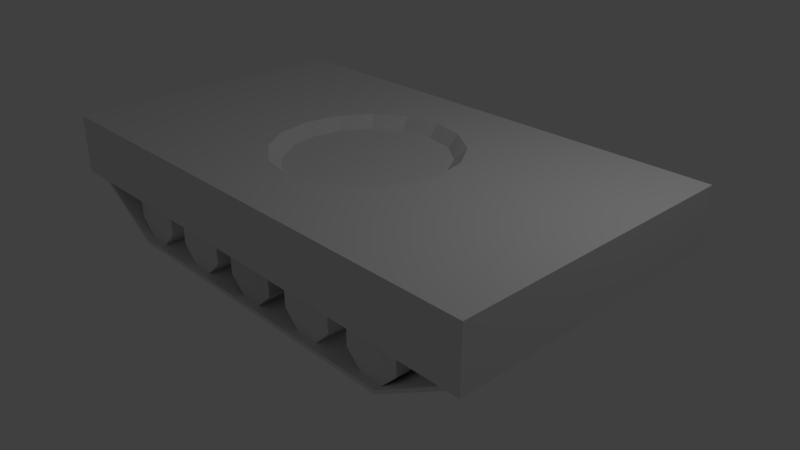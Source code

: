 # Source: T-90.blend  (saved by Blender 2.78.0; exported with 4.5.12 LTS)
import bpy
from mathutils import Matrix  # noqa: F401  (used for matrix-valued properties, if any)

bpy.ops.wm.read_factory_settings(use_empty=True)
scene = bpy.context.scene
scene.name = 'Scene'

# ---- collections
col_collection_1 = bpy.data.collections.new('Collection 1'); scene.collection.children.link(col_collection_1)
col_collection_2 = bpy.data.collections.new('Collection 2'); scene.collection.children.link(col_collection_2)
col_collection_2.hide_render = True
col_collection_2.hide_viewport = True
col_collection_3 = bpy.data.collections.new('Collection 3'); scene.collection.children.link(col_collection_3)
col_collection_3.hide_render = True
col_collection_3.hide_viewport = True

# ---- world
world_world = bpy.data.worlds.new('World'); scene.world = world_world
world_world.color = (0.05088, 0.05088, 0.05088)
world_world.use_sun_shadow = False
world_world.sun_shadow_jitter_overblur = 0.0
world_world.cycles.sampling_method = 'MANUAL'

# ---- cameras
cam_camera = bpy.data.cameras.new('Camera')
cam_camera.clip_end = 100.0
cam_camera.lens = 35.0
cam_camera.sensor_width = 32.0
cam_camera.sensor_height = 18.0
cam_camera.ortho_scale = 7.314
cam_camera.dof.focus_distance = 0.0
cam_camera.dof.aperture_fstop = 128.0

# ---- lights
light_lamp = bpy.data.lights.new('Lamp', 'POINT')
light_lamp.transmission_factor = 0.0
light_lamp.cutoff_distance = 30.0
light_lamp.energy = 100.0
light_lamp.shadow_buffer_clip_start = 1.001
light_lamp.shadow_soft_size = 0.1
light_lamp.shadow_maximum_resolution = 0.006
light_lamp.use_absolute_resolution = True

# ---- meshes
me_cube = bpy.data.meshes.new('Cube')
me_cube.from_pydata([(-1.0, -1.0, -1.2), (-1.0, -1.0, -0.4116), (-1.0, 1.0, -1.2), (-1.0, 1.0, -0.4116), (1.0, -1.0, -1.2), (1.0, -1.0, -0.4116), (1.0, 1.0, -1.2), (1.0, 1.0, -0.4116), (0.0, 1.0, -1.2), (0.0, 1.0, -0.4116), (0.0, -1.0, -1.2), (0.0, -1.0, -0.4116), (0.0, 0.605, -0.4116), (0.0, -0.605, -0.4116), (-0.1344, -0.559, -0.4116), (-0.2484, -0.4278, -0.4116), (-0.3245, -0.2315, -0.4116), (-0.3512, -3.099e-06, -0.4116), (-0.3245, 0.2315, -0.4116), (-0.2484, 0.4278, -0.4116), (-0.1344, 0.5589, -0.4116), (0.1344, 0.5589, -0.4116), (0.2484, 0.4278, -0.4116), (0.3245, 0.2315, -0.4116), (0.3512, -3.099e-06, -0.4116), (0.3245, -0.2315, -0.4116), (0.2484, -0.4278, -0.4116), (0.1344, -0.559, -0.4116), (0.0, 0.605, -0.4116), (0.0, -0.605, -0.4116), (-0.1344, -0.559, -0.4116), (-0.2484, -0.4278, -0.4116), (-0.3245, -0.2315, -0.4116), (-0.3512, -3.099e-06, -0.4116), (-0.3245, 0.2315, -0.4116), (-0.2484, 0.4278, -0.4116), (-0.1344, 0.5589, -0.4116), (0.1344, 0.5589, -0.4116), (0.2484, 0.4278, -0.4116), (0.3245, 0.2315, -0.4116), (0.3512, -3.099e-06, -0.4116), (0.3245, -0.2315, -0.4116), (0.2484, -0.4278, -0.4116), (0.1344, -0.559, -0.4116), (0.0, 0.605, -0.4116), (0.0, -0.605, -0.4116), (-0.1344, -0.559, -0.4116), (-0.2484, -0.4278, -0.4116), (-0.3245, -0.2315, -0.4116), (-0.3512, -3.099e-06, -0.4116), (-0.3245, 0.2315, -0.4116), (-0.2484, 0.4278, -0.4116), (-0.1344, 0.5589, -0.4116), (0.1344, 0.5589, -0.4116), (0.2484, 0.4278, -0.4116), (0.3245, 0.2315, -0.4116), (0.3512, -3.099e-06, -0.4116), (0.3245, -0.2315, -0.4116), (0.2484, -0.4278, -0.4116), (0.1344, -0.559, -0.4116), (0.0, 0.605, -0.4116), (0.0, -0.605, -0.4116), (-0.1344, -0.559, -0.4116), (-0.2484, -0.4278, -0.4116), (-0.3245, -0.2315, -0.4116), (-0.3512, -3.099e-06, -0.4116), (-0.3245, 0.2315, -0.4116), (-0.2484, 0.4278, -0.4116), (-0.1344, 0.5589, -0.4116), (0.1344, 0.5589, -0.4116), (0.2484, 0.4278, -0.4116), (0.3245, 0.2315, -0.4116), (0.3512, -3.099e-06, -0.4116), (0.3245, -0.2315, -0.4116), (0.2484, -0.4278, -0.4116), (0.1344, -0.559, -0.4116), (0.0, 0.5362, -0.5663), (0.0, -0.5362, -0.5663), (-0.1186, -0.4932, -0.5647), (-0.2162, -0.3725, -0.5599), (-0.2774, -0.1979, -0.5534), (-0.2972, -2.623e-06, -0.5498), (-0.2774, 0.1979, -0.5534), (-0.2162, 0.3725, -0.5599), (-0.1186, 0.4931, -0.5647), (0.1186, 0.4931, -0.5647), (0.2162, 0.3725, -0.5599), (0.2774, 0.1979, -0.5534), (0.2972, -2.623e-06, -0.5498), (0.2774, -0.1979, -0.5534), (0.2162, -0.3725, -0.5599), (0.1186, -0.4932, -0.5647)], [], [(0, 1, 3, 2), (8, 9, 7, 6), (6, 7, 5, 4), (10, 11, 1, 0), (8, 6, 4, 10), (9, 3, 1, 11, 13, 14, 15, 16, 17, 18, 19, 20, 12), (7, 9, 12, 21, 22, 23, 24, 25, 26, 27, 13, 11, 5), (2, 8, 10, 0), (4, 5, 11, 10), (2, 3, 9, 8), (16, 15, 31, 32), (22, 21, 37, 38), (23, 22, 38, 39), (17, 16, 32, 33), (24, 23, 39, 40), (18, 17, 33, 34), (25, 24, 40, 41), (19, 18, 34, 35), (26, 25, 41, 42), (20, 19, 35, 36), (27, 26, 42, 43), (12, 20, 36, 28), (14, 13, 29, 30), (13, 27, 43, 29), (21, 12, 28, 37), (15, 14, 30, 31), (28, 36, 52, 44), (30, 29, 45, 46), (29, 43, 59, 45), (37, 28, 44, 53), (31, 30, 46, 47), (37, 38, 54, 53), (31, 32, 48, 47), (39, 38, 54, 55), (33, 32, 48, 49), (40, 39, 55, 56), (34, 33, 49, 50), (41, 40, 56, 57), (35, 34, 50, 51), (42, 41, 57, 58), (36, 35, 51, 52), (43, 42, 58, 59), (58, 57, 73, 74), (52, 51, 67, 68), (59, 58, 74, 75), (44, 52, 68, 60), (46, 45, 61, 62), (45, 59, 75, 61), (53, 44, 60, 69), (47, 46, 62, 63), (53, 54, 70, 69), (47, 48, 64, 63), (55, 54, 70, 71), (49, 48, 64, 65), (56, 55, 71, 72), (50, 49, 65, 66), (57, 56, 72, 73), (51, 50, 66, 67), (65, 64, 80, 81), (72, 71, 87, 88), (66, 65, 81, 82), (73, 72, 88, 89), (67, 66, 82, 83), (74, 73, 89, 90), (68, 67, 83, 84), (75, 74, 90, 91), (60, 68, 84, 76), (62, 61, 77, 78), (61, 75, 91, 77), (69, 60, 76, 85), (63, 62, 78, 79), (69, 70, 86, 85), (63, 64, 80, 79), (71, 70, 86, 87), (77, 91, 90, 89, 88, 87, 86, 85, 76, 84, 83, 82, 81, 80, 79, 78)])
me_cube.use_remesh_preserve_volume = False
me_cube.use_remesh_preserve_attributes = False
me_cube.use_mirror_vertex_groups = False
me_cube.update()
me_cylinder = bpy.data.meshes.new('Cylinder')
me_cylinder.from_pydata([(6.37, 3.131, 1.0), (6.37, 3.131, -1.0), (7.077, 3.424, 1.0), (7.077, 3.424, -1.0), (7.37, 4.131, 1.0), (7.37, 4.131, -1.0), (7.077, 4.838, 1.0), (7.077, 4.838, -1.0), (6.37, 5.131, 1.0), (6.37, 5.131, -1.0), (5.663, 4.838, 1.0), (5.663, 4.838, -1.0), (5.37, 4.131, 1.0), (5.37, 4.131, -1.0), (5.663, 3.424, 1.0), (5.663, 3.424, -1.0), (-7.425, -2.583, 1.0), (-7.425, -2.583, -1.0), (-6.718, -2.291, 1.0), (-6.718, -2.291, -1.0), (-6.425, -1.583, 1.0), (-6.425, -1.583, -1.0), (-6.718, -0.8763, 1.0), (-6.718, -0.8763, -1.0), (-7.425, -0.5834, 1.0), (-7.425, -0.5834, -1.0), (-8.132, -0.8763, 1.0), (-8.132, -0.8763, -1.0), (-8.425, -1.583, 1.0), (-8.425, -1.583, -1.0), (-8.132, -2.291, 1.0), (-8.132, -2.291, -1.0), (-7.425, -2.583, 1.0), (-7.425, -2.583, -1.0), (-6.718, -2.291, 1.0), (-6.718, -2.291, -1.0), (-6.425, -1.583, 1.0), (-6.425, -1.583, -1.0), (-6.718, -0.8763, 1.0), (-6.718, -0.8763, -1.0), (-7.425, -0.5834, 1.0), (-7.425, -0.5834, -1.0), (-8.132, -0.8763, 1.0), (-8.132, -0.8763, -1.0), (-8.425, -1.583, 1.0), (-8.425, -1.583, -1.0), (-8.132, -2.291, 1.0), (-8.132, -2.291, -1.0), (-3.553e-15, 1.0, -1.0), (-3.553e-15, 1.0, 1.0), (0.7071, 0.7071, -1.0), (0.7071, 0.7071, 1.0), (1.0, -4.371e-08, -1.0), (1.0, -4.371e-08, 1.0), (0.7071, -0.7071, -1.0), (0.7071, -0.7071, 1.0), (-8.742e-08, -1.0, -1.0), (-8.742e-08, -1.0, 1.0), (-0.7071, -0.7071, -1.0), (-0.7071, -0.7071, 1.0), (-1.0, 1.192e-08, -1.0), (-1.0, 1.192e-08, 1.0), (-0.7071, 0.7071, -1.0), (-0.7071, 0.7071, 1.0), (-3.553e-15, 1.0, -1.0), (-3.553e-15, 1.0, 1.0), (0.7071, 0.7071, -1.0), (0.7071, 0.7071, 1.0), (1.0, -4.371e-08, -1.0), (1.0, -4.371e-08, 1.0), (0.7071, -0.7071, -1.0), (0.7071, -0.7071, 1.0), (-8.742e-08, -1.0, -1.0), (-8.742e-08, -1.0, 1.0), (-0.7071, -0.7071, -1.0), (-0.7071, -0.7071, 1.0), (-1.0, 1.192e-08, -1.0), (-1.0, 1.192e-08, 1.0), (-0.7071, 0.7071, -1.0), (-0.7071, 0.7071, 1.0), (-3.553e-15, 1.0, -1.0), (-3.553e-15, 1.0, 1.0), (0.7071, 0.7071, -1.0), (0.7071, 0.7071, 1.0), (1.0, -4.371e-08, -1.0), (1.0, -4.371e-08, 1.0), (0.7071, -0.7071, -1.0), (0.7071, -0.7071, 1.0), (-8.742e-08, -1.0, -1.0), (-8.742e-08, -1.0, 1.0), (-0.7071, -0.7071, -1.0), (-0.7071, -0.7071, 1.0), (-1.0, 1.192e-08, -1.0), (-1.0, 1.192e-08, 1.0), (-0.7071, 0.7071, -1.0), (-0.7071, 0.7071, 1.0), (-4.8, -1.0, -1.0), (-4.8, -1.0, 1.0), (-4.093, -1.293, -1.0), (-4.093, -1.293, 1.0), (-3.8, -2.0, -1.0), (-3.8, -2.0, 1.0), (-4.093, -2.707, -1.0), (-4.093, -2.707, 1.0), (-4.8, -3.0, -1.0), (-4.8, -3.0, 1.0), (-5.507, -2.707, -1.0), (-5.507, -2.707, 1.0), (-5.8, -2.0, -1.0), (-5.8, -2.0, 1.0), (-5.507, -1.293, -1.0), (-5.507, -1.293, 1.0), (-2.4, 0.0, -1.0), (-2.4, 0.0, 1.0), (-1.693, -0.2929, -1.0), (-1.693, -0.2929, 1.0), (-1.4, -1.0, -1.0), (-1.4, -1.0, 1.0), (-1.693, -1.707, -1.0), (-1.693, -1.707, 1.0), (-2.4, -2.0, -1.0), (-2.4, -2.0, 1.0), (-3.107, -1.707, -1.0), (-3.107, -1.707, 1.0), (-3.4, -1.0, -1.0), (-3.4, -1.0, 1.0), (-3.107, -0.2929, -1.0), (-3.107, -0.2929, 1.0), (4.768e-07, 1.0, -1.0), (4.768e-07, 1.0, 1.0), (0.7071, 0.7071, -1.0), (0.7071, 0.7071, 1.0), (1.0, -1.192e-07, -1.0), (1.0, -1.192e-07, 1.0), (0.7071, -0.7071, -1.0), (0.7071, -0.7071, 1.0), (4.768e-07, -1.0, -1.0), (4.768e-07, -1.0, 1.0), (-0.7071, -0.7071, -1.0), (-0.7071, -0.7071, 1.0), (-1.0, 0.0, -1.0), (-1.0, 0.0, 1.0), (-0.7071, 0.7071, -1.0), (-0.7071, 0.7071, 1.0), (2.4, 2.0, -1.0), (2.4, 2.0, 1.0), (3.107, 1.707, -1.0), (3.107, 1.707, 1.0), (3.4, 1.0, -1.0), (3.4, 1.0, 1.0), (3.107, 0.2929, -1.0), (3.107, 0.2929, 1.0), (2.4, 0.0, -1.0), (2.4, 0.0, 1.0), (1.693, 0.2929, -1.0), (1.693, 0.2929, 1.0), (1.4, 1.0, -1.0), (1.4, 1.0, 1.0), (1.693, 1.707, -1.0), (1.693, 1.707, 1.0), (4.8, 3.0, -1.0), (4.8, 3.0, 1.0), (5.507, 2.707, -1.0), (5.507, 2.707, 1.0), (5.8, 2.0, -1.0), (5.8, 2.0, 1.0), (5.507, 1.293, -1.0), (5.507, 1.293, 1.0), (4.8, 1.0, -1.0), (4.8, 1.0, 1.0), (4.093, 1.293, -1.0), (4.093, 1.293, 1.0), (3.8, 2.0, -1.0), (3.8, 2.0, 1.0), (4.093, 2.707, -1.0), (4.093, 2.707, 1.0), (7.191, 3.376, -1.0), (7.191, 3.376, 1.0), (7.493, 4.131, 1.0), (7.493, 4.131, -1.0), (7.164, 4.925, 1.0), (7.164, 4.925, -1.0), (6.37, 5.254, 1.0), (6.37, 5.254, -1.0), (5.576, 4.925, 1.0), (5.576, 4.925, -1.0), (5.256, 4.178, 1.0), (5.256, 4.178, -1.0), (-7.472, -2.697, 1.0), (-7.472, -2.697, -1.0), (-6.671, -0.7623, -1.0), (-6.671, -0.7623, 1.0), (-7.425, -0.46, 1.0), (-7.425, -0.46, -1.0), (-8.219, -0.7891, 1.0), (-8.219, -0.7891, -1.0), (-8.549, -1.583, 1.0), (-8.549, -1.583, -1.0), (-8.219, -2.378, 1.0), (-8.219, -2.378, -1.0), (-4.847, -0.886, -1.0), (-4.847, -0.886, 1.0), (-4.046, -2.821, 1.0), (-4.046, -2.821, -1.0), (-4.753, -3.114, -1.0), (-4.753, -3.114, 1.0), (-5.554, -1.179, 1.0), (-5.554, -1.179, -1.0), (-2.447, 0.114, -1.0), (-2.447, 0.114, 1.0), (-1.646, -1.821, 1.0), (-1.646, -1.821, -1.0), (-2.353, -2.114, -1.0), (-2.353, -2.114, 1.0), (-3.154, -0.1789, 1.0), (-3.154, -0.1789, -1.0), (-0.0472, 1.114, -1.0), (-0.0472, 1.114, 1.0), (0.7543, -0.8211, 1.0), (0.7543, -0.8211, -1.0), (0.0472, -1.114, -1.0), (0.0472, -1.114, 1.0), (-0.7543, 0.8211, 1.0), (-0.7543, 0.8211, -1.0), (2.353, 2.114, -1.0), (2.353, 2.114, 1.0), (3.154, 0.1789, 1.0), (3.154, 0.1789, -1.0), (2.447, -0.114, -1.0), (2.447, -0.114, 1.0), (1.646, 1.821, 1.0), (1.646, 1.821, -1.0), (4.753, 3.114, -1.0), (4.753, 3.114, 1.0), (5.554, 1.179, 1.0), (5.554, 1.179, -1.0), (4.847, 0.886, -1.0), (4.847, 0.886, 1.0), (4.046, 2.821, 1.0), (4.046, 2.821, -1.0), (7.077, 3.424, 1.315), (7.37, 4.131, 1.315), (7.077, 4.838, 1.315), (5.507, 1.293, 1.315), (5.554, 1.179, 1.315), (6.37, 5.131, 1.315), (5.576, 4.925, 1.315), (5.663, 4.838, 1.315), (6.37, 5.254, 1.315), (5.37, 4.131, 1.315), (-6.718, -0.8763, 1.315), (-7.425, -0.5834, 1.315), (-2.447, 0.114, 1.315), (-2.4, 9.663e-09, 1.315), (-8.132, -0.8763, 1.315), (-8.425, -1.583, 1.315), (-8.132, -2.291, 1.315), (-7.425, -2.583, 1.315), (-4.8, -3.0, 1.315), (-4.093, -2.707, 1.315), (-4.8, -1.0, 1.315), (-5.507, -1.293, 1.315), (-2.4, -2.0, 1.315), (-1.693, -1.707, 1.315), (-3.107, -0.2929, 1.315), (4.753e-07, -1.0, 1.315), (0.7071, -0.7071, 1.315), (4.753e-07, 1.0, 1.315), (-0.7071, 0.7071, 1.315), (2.4, 9.663e-09, 1.315), (3.107, 0.2929, 1.315), (2.4, 2.0, 1.315), (1.693, 1.707, 1.315), (4.8, 1.0, 1.315), (4.8, 3.0, 1.315), (4.093, 2.707, 1.315), (7.191, 3.376, 1.315), (7.493, 4.131, 1.315), (7.164, 4.925, 1.315), (5.256, 4.178, 1.315), (-6.671, -0.7623, 1.315), (-7.425, -0.46, 1.315), (-8.219, -0.7891, 1.315), (-8.549, -1.583, 1.315), (-8.219, -2.378, 1.315), (-7.472, -2.697, 1.315), (-4.753, -3.114, 1.315), (-4.046, -2.821, 1.315), (-4.847, -0.886, 1.315), (-5.554, -1.179, 1.315), (-2.353, -2.114, 1.315), (-1.646, -1.821, 1.315), (-3.154, -0.1789, 1.315), (0.0472, -1.114, 1.315), (0.7543, -0.8211, 1.315), (-0.0472, 1.114, 1.315), (-0.7543, 0.8211, 1.315), (2.447, -0.114, 1.315), (3.154, 0.1789, 1.315), (2.353, 2.114, 1.315), (1.646, 1.821, 1.315), (4.847, 0.886, 1.315), (4.753, 3.114, 1.315), (4.046, 2.821, 1.315)], [], [(0, 1, 3, 2), (184, 186, 279, 246), (187, 232, 233, 186), (201, 206, 289, 288), (203, 212, 213, 202), (214, 201, 288, 292), (3, 1, 15, 13, 11, 9, 7, 5), (12, 13, 15, 14), (14, 15, 1, 0), (0, 2, 4, 6, 8, 10, 12, 14), (16, 17, 19, 18), (18, 19, 21, 20), (20, 21, 23, 22), (22, 23, 25, 24), (24, 25, 27, 26), (26, 27, 29, 28), (19, 17, 31, 29, 27, 25, 23, 21), (28, 29, 31, 30), (30, 31, 17, 16), (16, 18, 20, 22, 24, 26, 28, 30), (32, 33, 35, 34), (34, 35, 37, 36), (36, 37, 39, 38), (11, 13, 187, 185), (152, 150, 227, 228), (3, 166, 167, 2), (35, 33, 47, 45, 43, 41, 39, 37), (46, 44, 255, 256), (45, 47, 199, 197), (32, 34, 36, 38, 40, 42, 44, 46), (48, 49, 51, 50), (50, 51, 53, 52), (52, 53, 55, 54), (54, 55, 57, 56), (56, 57, 59, 58), (58, 59, 61, 60), (51, 49, 63, 61, 59, 57, 55, 53), (60, 61, 63, 62), (62, 63, 49, 48), (48, 50, 52, 54, 56, 58, 60, 62), (64, 65, 67, 66), (66, 67, 69, 68), (68, 69, 71, 70), (70, 71, 73, 72), (72, 73, 75, 74), (74, 75, 77, 76), (67, 65, 79, 77, 75, 73, 71, 69), (76, 77, 79, 78), (78, 79, 65, 64), (64, 66, 68, 70, 72, 74, 76, 78), (80, 81, 83, 82), (82, 83, 85, 84), (84, 85, 87, 86), (86, 87, 89, 88), (88, 89, 91, 90), (90, 91, 93, 92), (83, 81, 95, 93, 91, 89, 87, 85), (92, 93, 95, 94), (94, 95, 81, 80), (80, 82, 84, 86, 88, 90, 92, 94), (96, 97, 99, 98), (98, 99, 101, 100), (100, 101, 103, 102), (176, 235, 166, 3), (104, 105, 107, 106), (106, 107, 109, 108), (99, 97, 111, 109, 107, 105, 103, 101), (108, 109, 111, 110), (161, 12, 249, 274), (96, 98, 100, 102, 104, 106, 108, 110), (112, 113, 115, 114), (114, 115, 117, 116), (116, 117, 119, 118), (127, 97, 96, 126), (120, 121, 123, 122), (122, 123, 125, 124), (115, 113, 127, 125, 123, 121, 119, 117), (124, 125, 127, 126), (10, 8, 245, 247), (112, 114, 116, 118, 120, 122, 124, 126), (128, 129, 131, 130), (130, 131, 133, 132), (132, 133, 135, 134), (168, 166, 235, 236), (136, 137, 139, 138), (138, 139, 141, 140), (131, 129, 143, 141, 139, 137, 135, 133), (140, 141, 143, 142), (9, 11, 185, 183), (128, 130, 132, 134, 136, 138, 140, 142), (144, 145, 147, 146), (146, 147, 149, 148), (148, 149, 151, 150), (177, 234, 235, 176), (152, 153, 155, 154), (154, 155, 157, 156), (147, 145, 159, 157, 155, 153, 151, 149), (156, 157, 159, 158), (186, 233, 302, 279), (144, 146, 148, 150, 152, 154, 156, 158), (160, 161, 163, 162), (162, 163, 165, 164), (164, 165, 167, 166), (168, 169, 171, 170), (170, 171, 173, 172), (163, 161, 175, 173, 171, 169, 167, 165), (172, 173, 175, 174), (43, 45, 197, 195), (160, 162, 164, 166, 168, 170, 172, 174), (177, 176, 179, 178), (178, 179, 181, 180), (180, 181, 183, 182), (182, 183, 185, 184), (184, 185, 187, 186), (191, 190, 193, 192), (192, 193, 195, 194), (194, 195, 197, 196), (196, 197, 199, 198), (198, 199, 189, 188), (203, 202, 205, 204), (207, 206, 201, 200), (211, 210, 213, 212), (215, 214, 209, 208), (219, 218, 221, 220), (223, 222, 217, 216), (227, 226, 229, 228), (231, 230, 225, 224), (235, 234, 237, 236), (239, 238, 233, 232), (136, 134, 219, 220), (47, 33, 189, 199), (225, 230, 300, 299), (102, 120, 212, 203), (104, 102, 103, 105), (120, 118, 211, 212), (182, 184, 246, 248), (32, 105, 104, 33), (153, 135, 266, 269), (104, 102, 203, 204), (189, 204, 205, 188), (44, 42, 254, 255), (33, 104, 204, 189), (225, 238, 239, 224), (160, 174, 239, 232), (205, 202, 287, 286), (217, 230, 231, 216), (144, 158, 231, 224), (218, 229, 297, 294), (8, 6, 242, 245), (111, 97, 260, 261), (128, 142, 223, 216), (180, 182, 248, 278), (3, 5, 179, 176), (229, 226, 298, 297), (215, 200, 201, 214), (42, 40, 251, 254), (13, 160, 232, 187), (112, 126, 215, 208), (39, 41, 193, 190), (238, 225, 299, 303), (137, 119, 263, 265), (126, 96, 200, 215), (5, 7, 181, 179), (127, 113, 253, 264), (145, 175, 275, 271), (96, 110, 207, 200), (41, 43, 195, 193), (6, 4, 241, 242), (210, 221, 293, 291), (178, 180, 278, 277), (7, 9, 183, 181), (198, 188, 285, 284), (113, 112, 142, 143), (112, 208, 223, 142), (208, 209, 222, 223), (40, 38, 250, 251), (216, 231, 158, 128), (128, 158, 159, 129), (224, 239, 174, 144), (144, 174, 175, 145), (143, 129, 267, 268), (12, 161, 160, 13), (167, 169, 168, 166), (217, 222, 296, 295), (237, 226, 227, 236), (236, 227, 150, 168), (168, 150, 151, 169), (103, 121, 120, 102), (120, 118, 119, 121), (118, 136, 220, 211), (211, 220, 221, 210), (4, 2, 240, 241), (119, 137, 136, 118), (136, 134, 135, 137), (134, 152, 228, 219), (219, 228, 229, 218), (230, 217, 295, 300), (135, 153, 152, 134), (96, 110, 111, 97), (110, 39, 190, 207), (207, 190, 191, 206), (121, 103, 259, 262), (111, 38, 39, 110), (287, 290, 262, 259), (257, 256, 284, 285), (270, 269, 297, 298), (249, 247, 246, 279), (243, 273, 301, 244), (256, 255, 283, 284), (247, 245, 248, 246), (266, 265, 293, 294), (263, 262, 290, 291), (285, 286, 258, 257), (259, 258, 286, 287), (275, 274, 302, 303), (240, 243, 244, 276), (272, 271, 299, 300), (241, 240, 276, 277), (292, 288, 260, 264), (268, 267, 295, 296), (251, 250, 280, 281), (242, 241, 277, 278), (264, 253, 252, 292), (271, 275, 303, 299), (254, 251, 281, 282), (261, 260, 288, 289), (245, 242, 278, 248), (267, 272, 300, 295), (255, 254, 282, 283), (252, 253, 268, 296), (279, 302, 274, 249), (273, 270, 298, 301), (291, 293, 265, 263), (294, 297, 269, 266), (289, 280, 250, 261), (2, 167, 243, 240), (167, 169, 273, 243), (97, 127, 264, 260), (234, 177, 276, 244), (12, 10, 247, 249), (237, 234, 244, 301), (151, 153, 269, 270), (32, 46, 256, 257), (206, 191, 280, 289), (213, 210, 291, 290), (169, 151, 270, 273), (135, 137, 265, 266), (38, 111, 261, 250), (226, 237, 301, 298), (191, 192, 281, 280), (233, 238, 303, 302), (119, 121, 262, 263), (209, 214, 292, 252), (192, 194, 282, 281), (103, 105, 258, 259), (188, 205, 286, 285), (113, 143, 268, 253), (105, 32, 257, 258), (194, 196, 283, 282), (221, 218, 294, 293), (175, 161, 274, 275), (222, 209, 252, 296), (202, 213, 290, 287), (196, 198, 284, 283), (129, 159, 272, 267), (177, 178, 277, 276), (159, 145, 271, 272)])
me_cylinder.use_remesh_preserve_volume = False
me_cylinder.use_remesh_preserve_attributes = False
me_cylinder.use_mirror_vertex_groups = False
me_cylinder.update()

# ---- objects
ob_chassis = bpy.data.objects.new('Chassis', me_cube)
ob_lefttracks = bpy.data.objects.new('LeftTracks', me_cylinder)
ob_righttracks = bpy.data.objects.new('RightTracks', me_cylinder)
ob_lamp = bpy.data.objects.new('Lamp', light_lamp)
ob_camera = bpy.data.objects.new('Camera', cam_camera)

# ---- transforms, parenting, visibility, modifiers, constraints
ob_chassis.location = (0.0, 0.0, 1.879)
ob_chassis.scale = (3.445, 2.0, 1.0)
ob_chassis.lineart.crease_threshold = 0.0
ob_lefttracks.location = (1.644e-08, 1.514, 0.4229)
ob_lefttracks.rotation_euler = (1.571, 0.3927, 0.0)
ob_lefttracks.scale = (0.4, 0.4, -0.2998)
ob_lefttracks.lineart.crease_threshold = 0.0
ob_righttracks.location = (1.644e-08, -1.514, 0.423)
ob_righttracks.rotation_euler = (1.571, 0.3927, 0.0)
ob_righttracks.scale = (0.4, 0.4, 0.2998)
ob_righttracks.lineart.crease_threshold = 0.0
ob_lamp.location = (4.076, 1.005, 5.904)
ob_lamp.rotation_euler = (0.6503, 0.05522, 1.866)
ob_lamp.lock_rotations_4d = False
ob_lamp.empty_display_type = 'ARROWS'
ob_lamp.color = (0.0, 0.0, 0.0, 0.0)
ob_lamp.lineart.crease_threshold = 0.0
ob_camera.location = (7.481, -6.508, 5.344)
ob_camera.rotation_euler = (1.109, 0.0, 0.8149)
ob_camera.lock_rotations_4d = False
ob_camera.empty_display_type = 'ARROWS'
ob_camera.color = (0.0, 0.0, 0.0, 0.0)
ob_camera.display_type = 'WIRE'
ob_camera.lineart.crease_threshold = 0.0

# ---- collection membership
col_collection_1.objects.link(ob_chassis)
col_collection_1.objects.link(ob_lefttracks)
col_collection_1.objects.link(ob_righttracks)
col_collection_1.objects.link(ob_lamp)
col_collection_1.objects.link(ob_camera)
col_collection_2.objects.link(ob_lefttracks)
col_collection_2.objects.link(ob_righttracks)
col_collection_3.objects.link(ob_chassis)

# ---- scene / render settings (as saved in the file)
scene.camera = ob_camera
scene.frame_start = 1; scene.frame_end = 250; scene.frame_set(2)
scene.render.engine = 'BLENDER_EEVEE_NEXT'
scene.render.resolution_percentage = 50
scene.render.dither_intensity = 0.0
scene.cycles.use_denoising = False
scene.cycles.samples = 128
scene.cycles.sampling_pattern = 'TABULATED_SOBOL'
scene.cycles.light_sampling_threshold = 0.0
scene.cycles.use_adaptive_sampling = False
scene.cycles.use_light_tree = False
scene.cycles.blur_glossy = 0.0
scene.cycles.sample_clamp_indirect = 0.0
scene.view_settings.view_transform = 'Standard'
bpy.context.view_layer.update()
